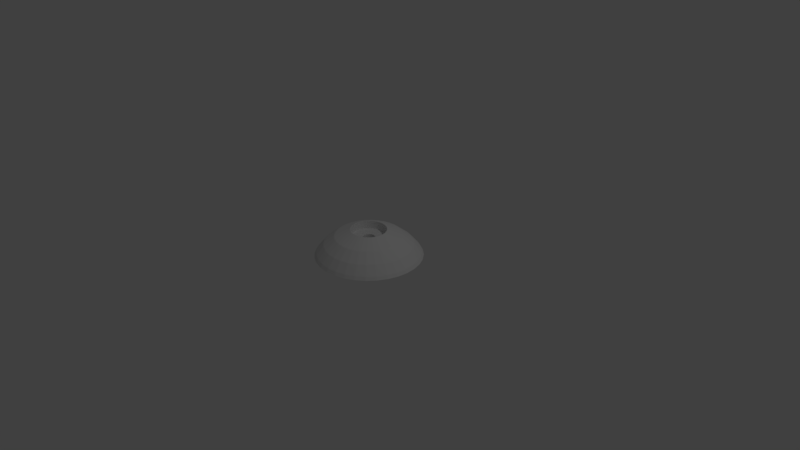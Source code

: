 # Source: blank.blend  (saved by Blender 2.79.0; exported with 4.5.12 LTS)
import bpy
from mathutils import Matrix  # noqa: F401  (used for matrix-valued properties, if any)

bpy.ops.wm.read_factory_settings(use_empty=True)
scene = bpy.context.scene
scene.name = 'Scene'

# ---- collections
col_collection_1 = bpy.data.collections.new('Collection 1'); scene.collection.children.link(col_collection_1)

# ---- world
world_world = bpy.data.worlds.new('World'); scene.world = world_world
world_world.color = (0.05088, 0.05088, 0.05088)
world_world.use_sun_shadow = False
world_world.sun_shadow_jitter_overblur = 0.0
world_world.cycles.sampling_method = 'MANUAL'

# ---- cameras
cam_camera = bpy.data.cameras.new('Camera')
cam_camera.clip_end = 100.0
cam_camera.lens = 35.0
cam_camera.sensor_width = 32.0
cam_camera.sensor_height = 18.0
cam_camera.ortho_scale = 7.314
cam_camera.dof.focus_distance = 0.0
cam_camera.dof.aperture_fstop = 128.0

# ---- lights
light_lamp = bpy.data.lights.new('Lamp', 'POINT')
light_lamp.transmission_factor = 0.0
light_lamp.cutoff_distance = 30.0
light_lamp.energy = 100.0
light_lamp.shadow_buffer_clip_start = 1.001
light_lamp.shadow_soft_size = 0.1
light_lamp.shadow_maximum_resolution = 0.006
light_lamp.use_absolute_resolution = True

# ---- meshes
me_circle = bpy.data.meshes.new('Circle')
me_circle.from_pydata([(0.0, 0.3048, 0.0), (-0.05946, 0.2989, 0.0), (-0.1166, 0.2816, 0.0), (-0.1693, 0.2534, 0.0), (-0.2155, 0.2155, 0.0), (-0.2534, 0.1693, 0.0), (-0.2816, 0.1166, 0.0), (-0.2989, 0.05946, 0.0), (-0.3048, 2.301e-08, 0.0), (-0.2989, -0.05946, 0.0), (-0.2816, -0.1166, 0.0), (-0.2534, -0.1693, 0.0), (-0.2155, -0.2155, 0.0), (-0.1693, -0.2534, 0.0), (-0.1166, -0.2816, 0.0), (-0.05946, -0.2989, 0.0), (9.932e-08, -0.3048, 0.0), (0.05946, -0.2989, 0.0), (0.1166, -0.2816, 0.0), (0.1693, -0.2534, 0.0), (0.2155, -0.2155, 0.0), (0.2534, -0.1693, 0.0), (0.2816, -0.1166, 0.0), (0.2989, -0.05946, 0.0), (0.3048, 2.943e-07, 0.0), (0.2989, 0.05946, 0.0), (0.2816, 0.1166, 0.0), (0.2534, 0.1693, 0.0), (0.2155, 0.2155, 0.0), (0.1693, 0.2534, 0.0), (0.1166, 0.2816, 0.0), (0.05946, 0.2989, 0.0), (-1.912e-08, 0.1005, 0.36), (-0.01961, 0.09859, 0.36), (-0.03847, 0.09287, 0.36), (-0.05585, 0.08358, 0.36), (-0.07108, 0.07108, 0.36), (-0.08358, 0.05585, 0.36), (-0.09287, 0.03847, 0.36), (-0.09859, 0.01961, 0.36), (-0.1005, 6.751e-08, 0.36), (-0.09859, -0.01961, 0.36), (-0.09287, -0.03847, 0.36), (-0.08358, -0.05585, 0.36), (-0.07108, -0.07108, 0.36), (-0.05585, -0.08358, 0.36), (-0.03847, -0.09287, 0.36), (-0.01961, -0.09859, 0.36), (1.364e-08, -0.1005, 0.36), (0.01961, -0.09859, 0.36), (0.03847, -0.09287, 0.36), (0.05585, -0.08358, 0.36), (0.07108, -0.07108, 0.36), (0.08358, -0.05585, 0.36), (0.09287, -0.03847, 0.36), (0.09859, -0.01961, 0.36), (0.1005, 1.57e-07, 0.36), (0.09859, 0.01961, 0.36), (0.09287, 0.03847, 0.36), (0.08358, 0.05585, 0.36), (0.07108, 0.07108, 0.36), (0.05585, 0.08358, 0.36), (0.03847, 0.09287, 0.36), (0.01961, 0.09859, 0.36), (0.2706, 0.1121, 0.04674), (0.2435, 0.1627, 0.04674), (-0.1627, -0.2435, 0.04674), (-0.1121, -0.2706, 0.04674), (-1.915e-09, 0.2929, 0.04674), (-0.05714, 0.2873, 0.04674), (0.2071, 0.2071, 0.04674), (-0.05714, -0.2873, 0.04674), (-0.1121, 0.2706, 0.04674), (0.1627, 0.2435, 0.04674), (9.353e-08, -0.2929, 0.04674), (-0.1627, 0.2435, 0.04674), (0.1121, 0.2706, 0.04674), (0.05714, -0.2873, 0.04674), (-0.2071, 0.2071, 0.04674), (0.05714, 0.2873, 0.04674), (0.1121, -0.2706, 0.04674), (-0.2435, 0.1627, 0.04674), (0.1627, -0.2435, 0.04674), (-0.2706, 0.1121, 0.04674), (0.2071, -0.2071, 0.04674), (-0.2873, 0.05714, 0.04674), (0.2435, -0.1627, 0.04674), (-0.2929, 2.507e-08, 0.04674), (0.2706, -0.1121, 0.04674), (-0.2873, -0.05714, 0.04674), (0.2873, -0.05714, 0.04674), (-0.2706, -0.1121, 0.04674), (0.2929, 2.858e-07, 0.04674), (-0.2435, -0.1627, 0.04674), (0.2873, 0.05714, 0.04674), (-0.2071, -0.2071, 0.04674), (0.1766, 0.07315, 0.27), (-0.1062, -0.1589, 0.27), (-1.101e-08, 0.1912, 0.27), (0.1589, 0.1062, 0.27), (-0.07315, -0.1766, 0.27), (-0.03729, 0.1875, 0.27), (0.1352, 0.1352, 0.27), (-0.03729, -0.1875, 0.27), (-0.07315, 0.1766, 0.27), (0.1062, 0.1589, 0.27), (5.127e-08, -0.1912, 0.27), (-0.1062, 0.1589, 0.27), (0.07315, 0.1766, 0.27), (0.03729, -0.1875, 0.27), (-0.1352, 0.1352, 0.27), (0.03729, 0.1875, 0.27), (0.07315, -0.1766, 0.27), (-0.1589, 0.1062, 0.27), (0.1062, -0.1589, 0.27), (-0.1766, 0.07315, 0.27), (0.1352, -0.1352, 0.27), (-0.1875, 0.03729, 0.27), (0.1589, -0.1062, 0.27), (-0.1912, 4.713e-08, 0.27), (0.1766, -0.07315, 0.27), (-0.1875, -0.03729, 0.27), (0.1875, -0.03729, 0.27), (-0.1766, -0.07315, 0.27), (0.1912, 2.173e-07, 0.27), (-0.1589, -0.1062, 0.27), (0.1875, 0.03729, 0.27), (-0.1352, -0.1352, 0.27), (0.2095, 0.14, 0.1584), (-0.09642, -0.2328, 0.1584), (-0.04915, 0.2471, 0.1584), (0.1782, 0.1782, 0.1584), (-0.04915, -0.2471, 0.1584), (-0.09642, 0.2328, 0.1584), (0.14, 0.2095, 0.1584), (7.647e-08, -0.252, 0.1584), (-0.14, 0.2095, 0.1584), (0.09642, 0.2328, 0.1584), (0.04915, -0.2471, 0.1584), (-0.1782, 0.1782, 0.1584), (0.04915, 0.2471, 0.1584), (0.09642, -0.2328, 0.1584), (-0.2095, 0.14, 0.1584), (0.14, -0.2095, 0.1584), (-0.2328, 0.09642, 0.1584), (0.1782, -0.1782, 0.1584), (-0.2471, 0.04915, 0.1584), (0.2095, -0.14, 0.1584), (-0.252, 3.376e-08, 0.1584), (0.2328, -0.09642, 0.1584), (-0.2471, -0.04915, 0.1584), (0.2471, -0.04915, 0.1584), (-0.2328, -0.09642, 0.1584), (0.252, 2.58e-07, 0.1584), (-0.2095, -0.14, 0.1584), (0.2471, 0.04915, 0.1584), (-0.1782, -0.1782, 0.1584), (0.2328, 0.09642, 0.1584), (-0.14, -0.2095, 0.1584), (-5.632e-09, 0.252, 0.1584), (-1.912e-08, 0.1005, 0.246), (-0.01961, 0.09859, 0.246), (-0.03847, 0.09287, 0.246), (-0.05585, 0.08358, 0.246), (-0.07108, 0.07108, 0.246), (-0.08358, 0.05585, 0.246), (-0.09287, 0.03847, 0.246), (-0.09859, 0.01961, 0.246), (-0.1005, 6.751e-08, 0.246), (-0.09859, -0.01961, 0.246), (-0.09287, -0.03847, 0.246), (-0.08358, -0.05585, 0.246), (-0.07108, -0.07108, 0.246), (-0.05585, -0.08358, 0.246), (-0.03847, -0.09287, 0.246), (-0.01961, -0.09859, 0.246), (1.364e-08, -0.1005, 0.246), (0.01961, -0.09859, 0.246), (0.03847, -0.09287, 0.246), (0.05585, -0.08358, 0.246), (0.07108, -0.07108, 0.246), (0.08358, -0.05585, 0.246), (0.09287, -0.03847, 0.246), (0.09859, -0.01961, 0.246), (0.1005, 1.57e-07, 0.246), (0.09859, 0.01961, 0.246), (0.09287, 0.03847, 0.246), (0.08358, 0.05585, 0.246), (0.07108, 0.07108, 0.246), (0.05585, 0.08358, 0.246), (0.03847, 0.09287, 0.246), (0.01961, 0.09859, 0.246), (-2.424e-08, 0.03527, 0.246), (-0.006881, 0.03459, 0.246), (-0.0135, 0.03259, 0.246), (-0.01959, 0.02933, 0.246), (-0.02494, 0.02494, 0.246), (-0.02933, 0.01959, 0.246), (-0.03259, 0.0135, 0.246), (-0.03459, 0.006881, 0.246), (-0.03527, 8.414e-08, 0.246), (-0.03459, -0.006881, 0.246), (-0.03259, -0.0135, 0.246), (-0.02933, -0.01959, 0.246), (-0.02494, -0.02494, 0.246), (-0.01959, -0.02933, 0.246), (-0.0135, -0.03259, 0.246), (-0.006881, -0.03459, 0.246), (-1.275e-08, -0.03527, 0.246), (0.006881, -0.03459, 0.246), (0.0135, -0.03259, 0.246), (0.01959, -0.02933, 0.246), (0.02494, -0.02494, 0.246), (0.02933, -0.01959, 0.246), (0.03259, -0.0135, 0.246), (0.03459, -0.006881, 0.246), (0.03527, 1.155e-07, 0.246), (0.03459, 0.006881, 0.246), (0.03259, 0.0135, 0.246), (0.02933, 0.0196, 0.246), (0.02494, 0.02494, 0.246), (0.01959, 0.02933, 0.246), (0.0135, 0.03259, 0.246), (0.006881, 0.03459, 0.246), (-2.424e-08, 0.03527, 0.1711), (-0.006881, 0.03459, 0.1711), (-0.0135, 0.03259, 0.1711), (-0.01959, 0.02933, 0.1711), (-0.02494, 0.02494, 0.1711), (-0.02933, 0.01959, 0.1711), (-0.03259, 0.0135, 0.1711), (-0.03459, 0.006881, 0.1711), (-0.03527, 8.414e-08, 0.1711), (-0.03459, -0.006881, 0.1711), (-0.03259, -0.0135, 0.1711), (-0.02933, -0.01959, 0.1711), (-0.02494, -0.02494, 0.1711), (-0.01959, -0.02933, 0.1711), (-0.0135, -0.03259, 0.1711), (-0.006881, -0.03459, 0.1711), (-1.275e-08, -0.03527, 0.1711), (0.006881, -0.03459, 0.1711), (0.0135, -0.03259, 0.1711), (0.01959, -0.02933, 0.1711), (0.02494, -0.02494, 0.1711), (0.02933, -0.01959, 0.1711), (0.03259, -0.0135, 0.1711), (0.03459, -0.006881, 0.1711), (0.03527, 1.155e-07, 0.1711), (0.03459, 0.006881, 0.1711), (0.03259, 0.0135, 0.1711), (0.02933, 0.0196, 0.1711), (0.02494, 0.02494, 0.1711), (0.01959, 0.02933, 0.1711), (0.0135, 0.03259, 0.1711), (0.006881, 0.03459, 0.1711), (-2.257e-08, 0.06944, 0.1711), (-0.01355, 0.0681, 0.1711), (-0.02657, 0.06415, 0.1711), (-0.03858, 0.05774, 0.1711), (-0.0491, 0.0491, 0.1711), (-0.05774, 0.03858, 0.1711), (-0.06415, 0.02657, 0.1711), (-0.0681, 0.01355, 0.1711), (-0.06944, 7.487e-08, 0.1711), (-0.0681, -0.01355, 0.1711), (-0.06415, -0.02657, 0.1711), (-0.05774, -0.03858, 0.1711), (-0.0491, -0.0491, 0.1711), (-0.03858, -0.05774, 0.1711), (-0.02657, -0.06415, 0.1711), (-0.01355, -0.0681, 0.1711), (5.448e-11, -0.06944, 0.1711), (0.01355, -0.0681, 0.1711), (0.02657, -0.06415, 0.1711), (0.03858, -0.05774, 0.1711), (0.0491, -0.0491, 0.1711), (0.05774, -0.03858, 0.1711), (0.06415, -0.02657, 0.1711), (0.0681, -0.01355, 0.1711), (0.06944, 1.367e-07, 0.1711), (0.0681, 0.01355, 0.1711), (0.06415, 0.02657, 0.1711), (0.05774, 0.03858, 0.1711), (0.0491, 0.0491, 0.1711), (0.03858, 0.05774, 0.1711), (0.02657, 0.06415, 0.1711), (0.01355, 0.0681, 0.1711), (-2.257e-08, 0.06944, -4.47e-08), (-0.01355, 0.0681, -4.47e-08), (-0.02657, 0.06415, -4.47e-08), (-0.03858, 0.05774, -4.47e-08), (-0.0491, 0.0491, -4.47e-08), (-0.05774, 0.03858, -4.47e-08), (-0.06415, 0.02657, -4.47e-08), (-0.0681, 0.01355, -4.47e-08), (-0.06944, 7.487e-08, -4.47e-08), (-0.0681, -0.01355, -4.47e-08), (-0.06415, -0.02657, -4.47e-08), (-0.05774, -0.03858, -4.47e-08), (-0.0491, -0.0491, -4.47e-08), (-0.03858, -0.05774, -4.47e-08), (-0.02657, -0.06415, -4.47e-08), (-0.01355, -0.0681, -4.47e-08), (5.448e-11, -0.06944, -4.47e-08), (0.01355, -0.0681, -4.47e-08), (0.02657, -0.06415, -4.47e-08), (0.03858, -0.05774, -4.47e-08), (0.0491, -0.0491, -4.47e-08), (0.05774, -0.03858, -4.47e-08), (0.06415, -0.02657, -4.47e-08), (0.0681, -0.01355, -4.47e-08), (0.06944, 1.367e-07, -4.47e-08), (0.0681, 0.01355, -4.47e-08), (0.06415, 0.02657, -4.47e-08), (0.05774, 0.03858, -4.47e-08), (0.0491, 0.0491, -4.47e-08), (0.03858, 0.05774, -4.47e-08), (0.02657, 0.06415, -4.47e-08), (0.01355, 0.0681, -4.47e-08), (-1.53e-08, 0.2066, -4.47e-08), (-0.04031, 0.2027, -4.47e-08), (-0.07907, 0.1909, -4.47e-08), (-0.1148, 0.1718, -4.47e-08), (-0.1461, 0.1461, -4.47e-08), (-0.1718, 0.1148, -4.47e-08), (-0.1909, 0.07907, -4.47e-08), (-0.2027, 0.04031, -4.47e-08), (-0.2066, 3.649e-08, -4.47e-08), (-0.2027, -0.04031, -4.47e-08), (-0.1909, -0.07907, -4.47e-08), (-0.1718, -0.1148, -4.47e-08), (-0.1461, -0.1461, -4.47e-08), (-0.1148, -0.1718, -4.47e-08), (-0.07907, -0.1909, -4.47e-08), (-0.04031, -0.2027, -4.47e-08), (5.203e-08, -0.2066, -4.47e-08), (0.04031, -0.2027, -4.47e-08), (0.07907, -0.1909, -4.47e-08), (0.1148, -0.1718, -4.47e-08), (0.1461, -0.1461, -4.47e-08), (0.1718, -0.1148, -4.47e-08), (0.1909, -0.07907, -4.47e-08), (0.2027, -0.04031, -4.47e-08), (0.2066, 2.204e-07, -4.47e-08), (0.2027, 0.04031, -4.47e-08), (0.1909, 0.07907, -4.47e-08), (0.1718, 0.1148, -4.47e-08), (0.1461, 0.1461, -4.47e-08), (0.1148, 0.1718, -4.47e-08), (0.07907, 0.1909, -4.47e-08), (0.04031, 0.2027, -4.47e-08)], [], [(99, 96, 58, 59), (100, 97, 45, 46), (101, 98, 32, 33), (102, 99, 59, 60), (103, 100, 46, 47), (104, 101, 33, 34), (105, 102, 60, 61), (106, 103, 47, 48), (107, 104, 34, 35), (108, 105, 61, 62), (109, 106, 48, 49), (110, 107, 35, 36), (111, 108, 62, 63), (112, 109, 49, 50), (113, 110, 36, 37), (98, 111, 63, 32), (114, 112, 50, 51), (115, 113, 37, 38), (116, 114, 51, 52), (117, 115, 38, 39), (118, 116, 52, 53), (119, 117, 39, 40), (120, 118, 53, 54), (121, 119, 40, 41), (122, 120, 54, 55), (123, 121, 41, 42), (124, 122, 55, 56), (125, 123, 42, 43), (126, 124, 56, 57), (127, 125, 43, 44), (96, 126, 57, 58), (97, 127, 44, 45), (13, 12, 95, 66), (26, 25, 94, 64), (12, 11, 93, 95), (25, 24, 92, 94), (11, 10, 91, 93), (24, 23, 90, 92), (10, 9, 89, 91), (23, 22, 88, 90), (9, 8, 87, 89), (22, 21, 86, 88), (8, 7, 85, 87), (21, 20, 84, 86), (7, 6, 83, 85), (20, 19, 82, 84), (6, 5, 81, 83), (19, 18, 80, 82), (0, 31, 79, 68), (5, 4, 78, 81), (18, 17, 77, 80), (31, 30, 76, 79), (4, 3, 75, 78), (17, 16, 74, 77), (30, 29, 73, 76), (3, 2, 72, 75), (16, 15, 71, 74), (29, 28, 70, 73), (2, 1, 69, 72), (15, 14, 67, 71), (28, 27, 65, 70), (1, 0, 68, 69), (14, 13, 66, 67), (27, 26, 64, 65), (158, 156, 127, 97), (157, 155, 126, 96), (156, 154, 125, 127), (155, 153, 124, 126), (154, 152, 123, 125), (153, 151, 122, 124), (152, 150, 121, 123), (151, 149, 120, 122), (150, 148, 119, 121), (149, 147, 118, 120), (148, 146, 117, 119), (147, 145, 116, 118), (146, 144, 115, 117), (145, 143, 114, 116), (144, 142, 113, 115), (143, 141, 112, 114), (159, 140, 111, 98), (142, 139, 110, 113), (141, 138, 109, 112), (140, 137, 108, 111), (139, 136, 107, 110), (138, 135, 106, 109), (137, 134, 105, 108), (136, 133, 104, 107), (135, 132, 103, 106), (134, 131, 102, 105), (133, 130, 101, 104), (132, 129, 100, 103), (131, 128, 99, 102), (130, 159, 98, 101), (129, 158, 97, 100), (128, 157, 96, 99), (65, 64, 157, 128), (67, 66, 158, 129), (69, 68, 159, 130), (70, 65, 128, 131), (71, 67, 129, 132), (72, 69, 130, 133), (73, 70, 131, 134), (74, 71, 132, 135), (75, 72, 133, 136), (76, 73, 134, 137), (77, 74, 135, 138), (78, 75, 136, 139), (79, 76, 137, 140), (80, 77, 138, 141), (81, 78, 139, 142), (68, 79, 140, 159), (82, 80, 141, 143), (83, 81, 142, 144), (84, 82, 143, 145), (85, 83, 144, 146), (86, 84, 145, 147), (87, 85, 146, 148), (88, 86, 147, 149), (89, 87, 148, 150), (90, 88, 149, 151), (91, 89, 150, 152), (92, 90, 151, 153), (93, 91, 152, 154), (94, 92, 153, 155), (95, 93, 154, 156), (64, 94, 155, 157), (66, 95, 156, 158), (54, 53, 181, 182), (41, 40, 168, 169), (55, 54, 182, 183), (42, 41, 169, 170), (56, 55, 183, 184), (43, 42, 170, 171), (57, 56, 184, 185), (44, 43, 171, 172), (58, 57, 185, 186), (45, 44, 172, 173), (59, 58, 186, 187), (46, 45, 173, 174), (33, 32, 160, 161), (60, 59, 187, 188), (47, 46, 174, 175), (34, 33, 161, 162), (61, 60, 188, 189), (48, 47, 175, 176), (35, 34, 162, 163), (62, 61, 189, 190), (49, 48, 176, 177), (36, 35, 163, 164), (63, 62, 190, 191), (50, 49, 177, 178), (37, 36, 164, 165), (32, 63, 191, 160), (51, 50, 178, 179), (38, 37, 165, 166), (52, 51, 179, 180), (39, 38, 166, 167), (53, 52, 180, 181), (40, 39, 167, 168), (167, 166, 198, 199), (181, 180, 212, 213), (168, 167, 199, 200), (182, 181, 213, 214), (169, 168, 200, 201), (183, 182, 214, 215), (170, 169, 201, 202), (184, 183, 215, 216), (171, 170, 202, 203), (185, 184, 216, 217), (172, 171, 203, 204), (186, 185, 217, 218), (173, 172, 204, 205), (187, 186, 218, 219), (174, 173, 205, 206), (161, 160, 192, 193), (188, 187, 219, 220), (175, 174, 206, 207), (162, 161, 193, 194), (189, 188, 220, 221), (176, 175, 207, 208), (163, 162, 194, 195), (190, 189, 221, 222), (177, 176, 208, 209), (164, 163, 195, 196), (191, 190, 222, 223), (178, 177, 209, 210), (165, 164, 196, 197), (160, 191, 223, 192), (179, 178, 210, 211), (166, 165, 197, 198), (180, 179, 211, 212), (202, 201, 233, 234), (216, 215, 247, 248), (203, 202, 234, 235), (217, 216, 248, 249), (204, 203, 235, 236), (218, 217, 249, 250), (205, 204, 236, 237), (219, 218, 250, 251), (206, 205, 237, 238), (193, 192, 224, 225), (220, 219, 251, 252), (207, 206, 238, 239), (194, 193, 225, 226), (221, 220, 252, 253), (208, 207, 239, 240), (195, 194, 226, 227), (222, 221, 253, 254), (209, 208, 240, 241), (196, 195, 227, 228), (223, 222, 254, 255), (210, 209, 241, 242), (197, 196, 228, 229), (192, 223, 255, 224), (211, 210, 242, 243), (198, 197, 229, 230), (212, 211, 243, 244), (199, 198, 230, 231), (213, 212, 244, 245), (200, 199, 231, 232), (214, 213, 245, 246), (201, 200, 232, 233), (215, 214, 246, 247), (237, 236, 268, 269), (251, 250, 282, 283), (238, 237, 269, 270), (225, 224, 256, 257), (252, 251, 283, 284), (239, 238, 270, 271), (226, 225, 257, 258), (253, 252, 284, 285), (240, 239, 271, 272), (227, 226, 258, 259), (254, 253, 285, 286), (241, 240, 272, 273), (228, 227, 259, 260), (255, 254, 286, 287), (242, 241, 273, 274), (229, 228, 260, 261), (224, 255, 287, 256), (243, 242, 274, 275), (230, 229, 261, 262), (244, 243, 275, 276), (231, 230, 262, 263), (245, 244, 276, 277), (232, 231, 263, 264), (246, 245, 277, 278), (233, 232, 264, 265), (247, 246, 278, 279), (234, 233, 265, 266), (248, 247, 279, 280), (235, 234, 266, 267), (249, 248, 280, 281), (236, 235, 267, 268), (250, 249, 281, 282), (272, 271, 303, 304), (259, 258, 290, 291), (286, 285, 317, 318), (273, 272, 304, 305), (260, 259, 291, 292), (287, 286, 318, 319), (274, 273, 305, 306), (261, 260, 292, 293), (256, 287, 319, 288), (275, 274, 306, 307), (262, 261, 293, 294), (276, 275, 307, 308), (263, 262, 294, 295), (277, 276, 308, 309), (264, 263, 295, 296), (278, 277, 309, 310), (265, 264, 296, 297), (279, 278, 310, 311), (266, 265, 297, 298), (280, 279, 311, 312), (267, 266, 298, 299), (281, 280, 312, 313), (268, 267, 299, 300), (282, 281, 313, 314), (269, 268, 300, 301), (283, 282, 314, 315), (270, 269, 301, 302), (257, 256, 288, 289), (284, 283, 315, 316), (271, 270, 302, 303), (258, 257, 289, 290), (285, 284, 316, 317), (307, 306, 338, 339), (294, 293, 325, 326), (308, 307, 339, 340), (295, 294, 326, 327), (309, 308, 340, 341), (296, 295, 327, 328), (310, 309, 341, 342), (297, 296, 328, 329), (311, 310, 342, 343), (298, 297, 329, 330), (312, 311, 343, 344), (299, 298, 330, 331), (313, 312, 344, 345), (300, 299, 331, 332), (314, 313, 345, 346), (301, 300, 332, 333), (315, 314, 346, 347), (302, 301, 333, 334), (289, 288, 320, 321), (316, 315, 347, 348), (303, 302, 334, 335), (290, 289, 321, 322), (317, 316, 348, 349), (304, 303, 335, 336), (291, 290, 322, 323), (318, 317, 349, 350), (305, 304, 336, 337), (292, 291, 323, 324), (319, 318, 350, 351), (306, 305, 337, 338), (293, 292, 324, 325), (288, 319, 351, 320), (20, 21, 341, 340), (19, 20, 340, 339), (18, 19, 339, 338), (17, 18, 338, 337), (16, 17, 337, 336), (15, 16, 336, 335), (14, 15, 335, 334), (13, 14, 334, 333), (12, 13, 333, 332), (11, 12, 332, 331), (10, 11, 331, 330), (9, 10, 330, 329), (8, 9, 329, 328), (7, 8, 328, 327), (6, 7, 327, 326), (5, 6, 326, 325), (4, 5, 325, 324), (3, 4, 324, 323), (2, 3, 323, 322), (1, 2, 322, 321), (0, 1, 321, 320), (31, 0, 320, 351), (30, 31, 351, 350), (29, 30, 350, 349), (28, 29, 349, 348), (27, 28, 348, 347), (26, 27, 347, 346), (25, 26, 346, 345), (24, 25, 345, 344), (23, 24, 344, 343), (22, 23, 343, 342), (21, 22, 342, 341)])
me_circle.use_remesh_preserve_volume = False
me_circle.use_remesh_preserve_attributes = False
me_circle.use_mirror_vertex_groups = False
me_circle.update()

# ---- objects
ob_circle = bpy.data.objects.new('Circle', me_circle)
ob_lamp = bpy.data.objects.new('Lamp', light_lamp)
ob_camera = bpy.data.objects.new('Camera', cam_camera)

# ---- transforms, parenting, visibility, modifiers, constraints
ob_circle.location = (0.0, 0.0, 0.0)
ob_circle.scale = (2.313, 2.313, 1.0)
ob_circle.lineart.crease_threshold = 0.0
_m = ob_circle.modifiers.new('Bevel', 'BEVEL')
_m.limit_method = 'NONE'
_m.spread = 0.0
ob_lamp.location = (4.076, 1.005, 5.904)
ob_lamp.rotation_euler = (0.6503, 0.05522, 1.866)
ob_lamp.lock_rotations_4d = False
ob_lamp.empty_display_type = 'ARROWS'
ob_lamp.color = (0.0, 0.0, 0.0, 0.0)
ob_lamp.lineart.crease_threshold = 0.0
ob_camera.location = (7.481, -6.508, 5.344)
ob_camera.rotation_euler = (1.109, 0.0, 0.8149)
ob_camera.lock_rotations_4d = False
ob_camera.empty_display_type = 'ARROWS'
ob_camera.color = (0.0, 0.0, 0.0, 0.0)
ob_camera.display_type = 'WIRE'
ob_camera.lineart.crease_threshold = 0.0

# ---- collection membership
col_collection_1.objects.link(ob_circle)
col_collection_1.objects.link(ob_lamp)
col_collection_1.objects.link(ob_camera)

# ---- scene / render settings (as saved in the file)
scene.camera = ob_camera
scene.frame_start = 1; scene.frame_end = 250; scene.frame_set(1)
scene.render.engine = 'BLENDER_EEVEE_NEXT'
scene.render.resolution_percentage = 50
scene.render.dither_intensity = 0.0
scene.cycles.use_denoising = False
scene.cycles.samples = 128
scene.cycles.sampling_pattern = 'TABULATED_SOBOL'
scene.cycles.use_adaptive_sampling = False
scene.cycles.use_light_tree = False
scene.cycles.blur_glossy = 0.0
scene.cycles.sample_clamp_indirect = 0.0
scene.view_settings.view_transform = 'Standard'
scene.unit_settings.scale_length = 0.0254
bpy.context.view_layer.update()
